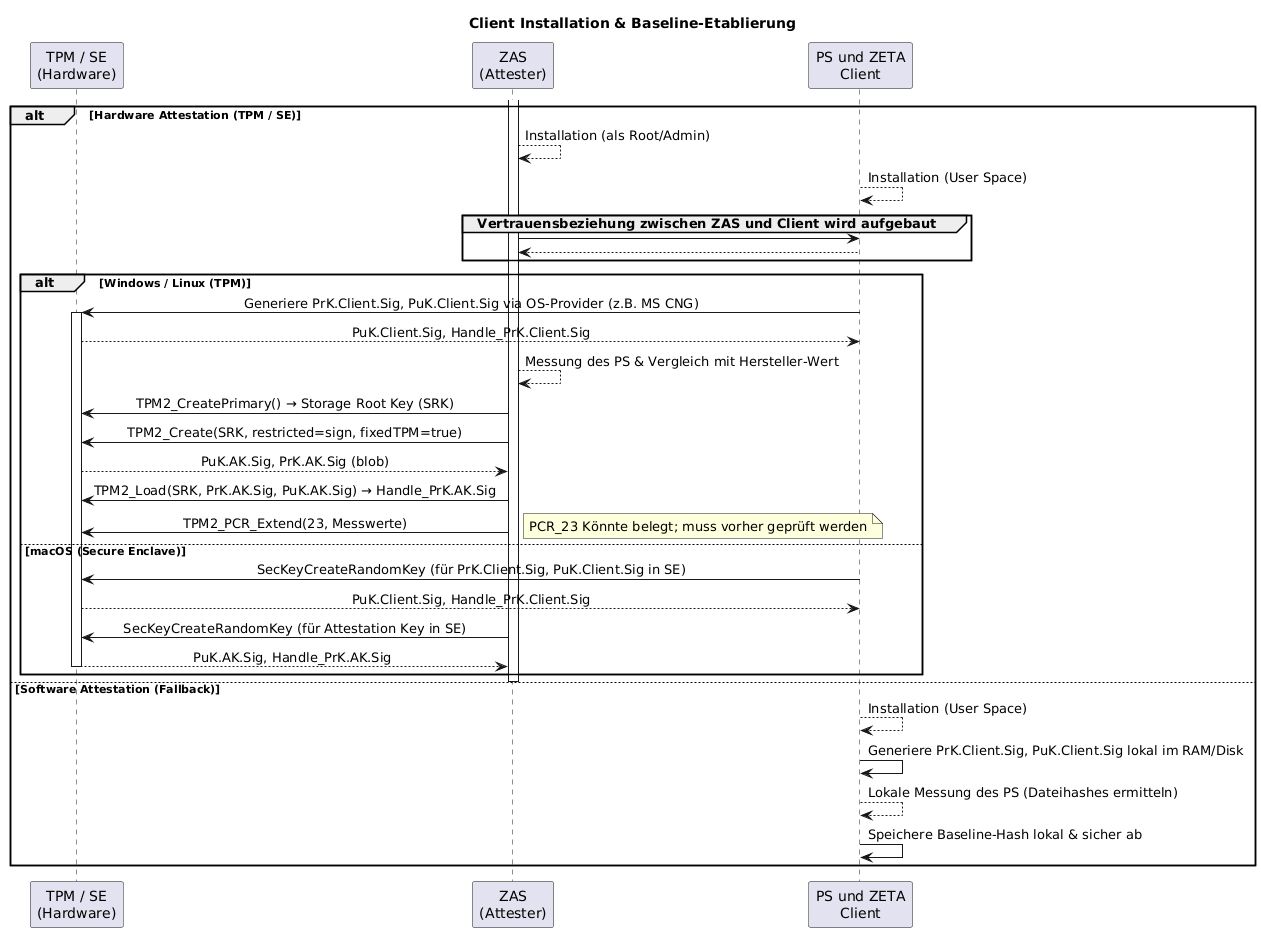

The diagram above was rendered by PlantUML. Its source (embedded in the PNG):
@startuml "client-installation"
skinparam sequenceMessageAlign center
title Client Installation & Baseline-Etablierung

participant "TPM / SE\n(Hardware)" as TPM
participant "ZAS\n(Attester)" as ZAS
participant "PS und ZETA\nClient" as Client

alt Hardware Attestation (TPM / SE)
    ZAS++
    ZAS --> ZAS: Installation (als Root/Admin)
    Client --> Client: Installation (User Space)
    group Vertrauensbeziehung zwischen ZAS und Client wird aufgebaut
        ZAS -> Client
        Client --> ZAS
    end

    alt Windows / Linux (TPM)
        Client -> TPM++: Generiere PrK.Client.Sig, PuK.Client.Sig via OS-Provider (z.B. MS CNG)
        TPM --> Client: PuK.Client.Sig, Handle_PrK.Client.Sig
        
        ZAS --> ZAS: Messung des PS & Vergleich mit Hersteller-Wert
        ZAS -> TPM: TPM2_CreatePrimary() → Storage Root Key (SRK)
        ZAS -> TPM: TPM2_Create(SRK, restricted=sign, fixedTPM=true)
        TPM --> ZAS: PuK.AK.Sig, PrK.AK.Sig (blob)
        ZAS -> TPM: TPM2_Load(SRK, PrK.AK.Sig, PuK.AK.Sig) → Handle_PrK.AK.Sig
        ZAS -> TPM: TPM2_PCR_Extend(23, Messwerte)
        note right: PCR_23 Könnte belegt; muss vorher geprüft werden 

    else macOS (Secure Enclave)
        Client -> TPM: SecKeyCreateRandomKey (für PrK.Client.Sig, PuK.Client.Sig in SE)
        TPM --> Client: PuK.Client.Sig, Handle_PrK.Client.Sig
        
        ZAS -> TPM: SecKeyCreateRandomKey (für Attestation Key in SE)
        TPM --> ZAS--: PuK.AK.Sig, Handle_PrK.AK.Sig
    end
    ZAS--

else Software Attestation (Fallback)
    Client --> Client: Installation (User Space)
    Client -> Client: Generiere PrK.Client.Sig, PuK.Client.Sig lokal im RAM/Disk
    Client --> Client: Lokale Messung des PS (Dateihashes ermitteln)
    Client -> Client: Speichere Baseline-Hash lokal & sicher ab
end

@enduml